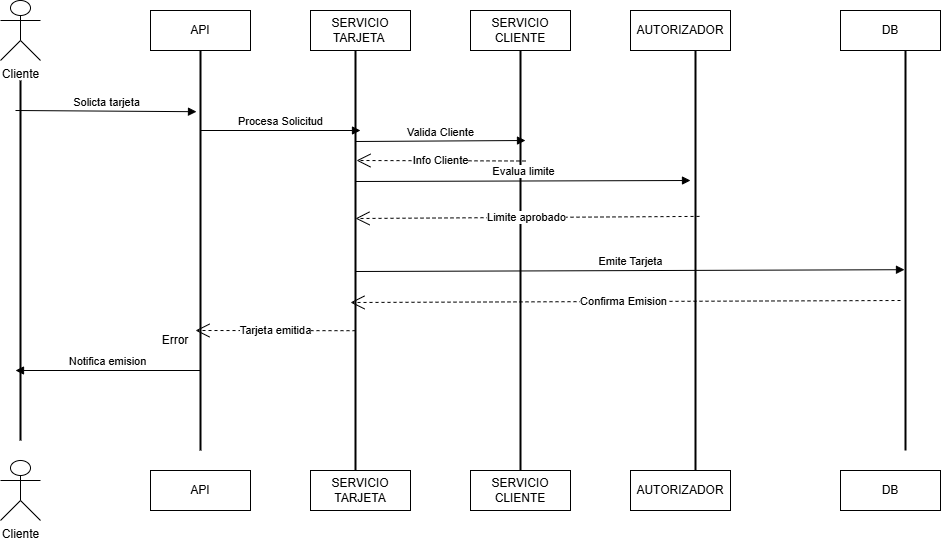

The diagram above was exported from draw.io. Its source (the exported page's mxGraphModel, read from the mxfile embedded in the PNG):
<mxGraphModel dx="854" dy="406" grid="1" gridSize="10" guides="1" tooltips="1" connect="1" arrows="1" fold="1" page="1" pageScale="1" pageWidth="827" pageHeight="1169" math="0" shadow="0">
  <root>
    <mxCell id="0" />
    <mxCell id="1" parent="0" />
    <mxCell id="VGKuaYGrvyQoSpSU4Xhm-120" value="Cliente" style="shape=umlActor;verticalLabelPosition=bottom;verticalAlign=top;html=1;outlineConnect=0;" vertex="1" parent="1">
      <mxGeometry x="90" y="320" width="40" height="60" as="geometry" />
    </mxCell>
    <mxCell id="VGKuaYGrvyQoSpSU4Xhm-123" value="API" style="whiteSpace=wrap;html=1;align=center;" vertex="1" parent="1">
      <mxGeometry x="240" y="330" width="100" height="40" as="geometry" />
    </mxCell>
    <mxCell id="VGKuaYGrvyQoSpSU4Xhm-124" value="SERVICIO TARJETA&amp;nbsp;" style="whiteSpace=wrap;html=1;align=center;" vertex="1" parent="1">
      <mxGeometry x="400" y="330" width="100" height="40" as="geometry" />
    </mxCell>
    <mxCell id="VGKuaYGrvyQoSpSU4Xhm-125" value="SERVICIO CLIENTE" style="whiteSpace=wrap;html=1;align=center;" vertex="1" parent="1">
      <mxGeometry x="560" y="330" width="100" height="40" as="geometry" />
    </mxCell>
    <mxCell id="VGKuaYGrvyQoSpSU4Xhm-126" value="AUTORIZADOR" style="whiteSpace=wrap;html=1;align=center;" vertex="1" parent="1">
      <mxGeometry x="720" y="330" width="100" height="40" as="geometry" />
    </mxCell>
    <mxCell id="VGKuaYGrvyQoSpSU4Xhm-127" value="Cliente" style="shape=umlActor;verticalLabelPosition=bottom;verticalAlign=top;html=1;outlineConnect=0;" vertex="1" parent="1">
      <mxGeometry x="90" y="780" width="40" height="60" as="geometry" />
    </mxCell>
    <mxCell id="VGKuaYGrvyQoSpSU4Xhm-128" value="API" style="whiteSpace=wrap;html=1;align=center;" vertex="1" parent="1">
      <mxGeometry x="240" y="790" width="100" height="40" as="geometry" />
    </mxCell>
    <mxCell id="VGKuaYGrvyQoSpSU4Xhm-129" value="SERVICIO TARJETA" style="whiteSpace=wrap;html=1;align=center;" vertex="1" parent="1">
      <mxGeometry x="400" y="790" width="100" height="40" as="geometry" />
    </mxCell>
    <mxCell id="VGKuaYGrvyQoSpSU4Xhm-130" value="SERVICIO CLIENTE" style="whiteSpace=wrap;html=1;align=center;" vertex="1" parent="1">
      <mxGeometry x="560" y="790" width="100" height="40" as="geometry" />
    </mxCell>
    <mxCell id="VGKuaYGrvyQoSpSU4Xhm-131" value="AUTORIZADOR" style="whiteSpace=wrap;html=1;align=center;" vertex="1" parent="1">
      <mxGeometry x="720" y="790" width="100" height="40" as="geometry" />
    </mxCell>
    <mxCell id="VGKuaYGrvyQoSpSU4Xhm-134" value="" style="line;strokeWidth=2;direction=south;html=1;" vertex="1" parent="1">
      <mxGeometry x="105" y="400" width="10" height="360" as="geometry" />
    </mxCell>
    <mxCell id="VGKuaYGrvyQoSpSU4Xhm-135" value="" style="line;strokeWidth=2;direction=south;html=1;" vertex="1" parent="1">
      <mxGeometry x="285" y="370" width="10" height="400" as="geometry" />
    </mxCell>
    <mxCell id="VGKuaYGrvyQoSpSU4Xhm-136" value="" style="line;strokeWidth=2;direction=south;html=1;" vertex="1" parent="1">
      <mxGeometry x="440" y="370" width="10" height="420" as="geometry" />
    </mxCell>
    <mxCell id="VGKuaYGrvyQoSpSU4Xhm-137" value="" style="line;strokeWidth=2;direction=south;html=1;" vertex="1" parent="1">
      <mxGeometry x="605" y="370" width="10" height="420" as="geometry" />
    </mxCell>
    <mxCell id="VGKuaYGrvyQoSpSU4Xhm-138" value="" style="line;strokeWidth=2;direction=south;html=1;" vertex="1" parent="1">
      <mxGeometry x="780" y="370" width="10" height="420" as="geometry" />
    </mxCell>
    <mxCell id="VGKuaYGrvyQoSpSU4Xhm-145" value="Solicta tarjeta&lt;span style=&quot;color: rgba(0, 0, 0, 0); font-family: monospace; font-size: 0px; text-align: start; background-color: rgb(251, 251, 251);&quot;&gt;%3CmxGraphModel%3E%3Croot%3E%3CmxCell%20id%3D%220%22%2F%3E%3CmxCell%20id%3D%221%22%20parent%3D%220%22%2F%3E%3CmxCell%20id%3D%222%22%20value%3D%22%22%20style%3D%22line%3BstrokeWidth%3D2%3Bdirection%3Dsouth%3Bhtml%3D1%3B%22%20vertex%3D%221%22%20parent%3D%221%22%3E%3CmxGeometry%20x%3D%22285%22%20y%3D%22370%22%20width%3D%2210%22%20height%3D%22360%22%20as%3D%22geometry%22%2F%3E%3C%2FmxCell%3E%3C%2Froot%3E%3C%2FmxGraphModel%3E&lt;/span&gt;" style="html=1;verticalAlign=bottom;endArrow=block;curved=0;rounded=0;entryX=0.153;entryY=0.9;entryDx=0;entryDy=0;entryPerimeter=0;" edge="1" parent="1" target="VGKuaYGrvyQoSpSU4Xhm-135">
      <mxGeometry width="80" relative="1" as="geometry">
        <mxPoint x="105" y="430" as="sourcePoint" />
        <mxPoint x="185" y="430" as="targetPoint" />
      </mxGeometry>
    </mxCell>
    <mxCell id="VGKuaYGrvyQoSpSU4Xhm-146" value="Procesa Solicitud" style="html=1;verticalAlign=bottom;endArrow=block;curved=0;rounded=0;" edge="1" parent="1">
      <mxGeometry width="80" relative="1" as="geometry">
        <mxPoint x="290" y="450" as="sourcePoint" />
        <mxPoint x="450" y="450" as="targetPoint" />
        <mxPoint as="offset" />
      </mxGeometry>
    </mxCell>
    <mxCell id="VGKuaYGrvyQoSpSU4Xhm-147" value="Valida Cliente" style="html=1;verticalAlign=bottom;endArrow=block;curved=0;rounded=0;" edge="1" parent="1">
      <mxGeometry width="80" relative="1" as="geometry">
        <mxPoint x="445" y="461" as="sourcePoint" />
        <mxPoint x="615" y="460" as="targetPoint" />
      </mxGeometry>
    </mxCell>
    <mxCell id="VGKuaYGrvyQoSpSU4Xhm-148" value="Tarjeta emitida" style="endArrow=open;endSize=12;dashed=1;html=1;rounded=0;entryX=0.444;entryY=0.2;entryDx=0;entryDy=0;entryPerimeter=0;exitX=0.538;exitY=0.5;exitDx=0;exitDy=0;exitPerimeter=0;" edge="1" parent="1">
      <mxGeometry x="0.0059" width="160" relative="1" as="geometry">
        <mxPoint x="445" y="650.2" as="sourcePoint" />
        <mxPoint x="285" y="650" as="targetPoint" />
        <mxPoint as="offset" />
      </mxGeometry>
    </mxCell>
    <mxCell id="VGKuaYGrvyQoSpSU4Xhm-150" value="Notifica emision" style="html=1;verticalAlign=bottom;endArrow=block;curved=0;rounded=0;" edge="1" parent="1">
      <mxGeometry width="80" relative="1" as="geometry">
        <mxPoint x="290" y="690" as="sourcePoint" />
        <mxPoint x="105" y="690" as="targetPoint" />
      </mxGeometry>
    </mxCell>
    <mxCell id="VGKuaYGrvyQoSpSU4Xhm-163" value="Info Cliente" style="endArrow=open;endSize=12;dashed=1;html=1;rounded=0;entryX=0.444;entryY=0.2;entryDx=0;entryDy=0;entryPerimeter=0;" edge="1" parent="1">
      <mxGeometry width="160" relative="1" as="geometry">
        <mxPoint x="615" y="480.5" as="sourcePoint" />
        <mxPoint x="446" y="480" as="targetPoint" />
      </mxGeometry>
    </mxCell>
    <mxCell id="VGKuaYGrvyQoSpSU4Xhm-164" value="Evalua limite" style="html=1;verticalAlign=bottom;endArrow=block;curved=0;rounded=0;entryX=0.325;entryY=1;entryDx=0;entryDy=0;entryPerimeter=0;" edge="1" parent="1">
      <mxGeometry width="80" relative="1" as="geometry">
        <mxPoint x="445" y="501" as="sourcePoint" />
        <mxPoint x="780" y="500" as="targetPoint" />
      </mxGeometry>
    </mxCell>
    <mxCell id="VGKuaYGrvyQoSpSU4Xhm-165" value="Limite aprobado" style="endArrow=open;endSize=12;dashed=1;html=1;rounded=0;entryX=0.4;entryY=0.5;entryDx=0;entryDy=0;entryPerimeter=0;exitX=0.395;exitY=0.1;exitDx=0;exitDy=0;exitPerimeter=0;" edge="1" parent="1" source="VGKuaYGrvyQoSpSU4Xhm-138" target="VGKuaYGrvyQoSpSU4Xhm-136">
      <mxGeometry x="0.0059" width="160" relative="1" as="geometry">
        <mxPoint x="619" y="530.5" as="sourcePoint" />
        <mxPoint x="450" y="530" as="targetPoint" />
        <mxPoint as="offset" />
      </mxGeometry>
    </mxCell>
    <mxCell id="VGKuaYGrvyQoSpSU4Xhm-167" value="Error" style="text;html=1;align=center;verticalAlign=middle;whiteSpace=wrap;rounded=0;" vertex="1" parent="1">
      <mxGeometry x="210" y="645" width="110" height="30" as="geometry" />
    </mxCell>
    <mxCell id="VGKuaYGrvyQoSpSU4Xhm-171" value="DB" style="whiteSpace=wrap;html=1;align=center;" vertex="1" parent="1">
      <mxGeometry x="930" y="330" width="100" height="40" as="geometry" />
    </mxCell>
    <mxCell id="VGKuaYGrvyQoSpSU4Xhm-172" value="DB" style="whiteSpace=wrap;html=1;align=center;" vertex="1" parent="1">
      <mxGeometry x="930" y="790" width="100" height="40" as="geometry" />
    </mxCell>
    <mxCell id="VGKuaYGrvyQoSpSU4Xhm-173" value="" style="line;strokeWidth=2;direction=south;html=1;" vertex="1" parent="1">
      <mxGeometry x="990" y="370" width="10" height="400" as="geometry" />
    </mxCell>
    <mxCell id="VGKuaYGrvyQoSpSU4Xhm-177" value="Confirma Emision" style="endArrow=open;endSize=12;dashed=1;html=1;rounded=0;entryX=0.444;entryY=0.2;entryDx=0;entryDy=0;entryPerimeter=0;exitX=0.585;exitY=0.9;exitDx=0;exitDy=0;exitPerimeter=0;" edge="1" parent="1">
      <mxGeometry x="0.0059" width="160" relative="1" as="geometry">
        <mxPoint x="990" y="620" as="sourcePoint" />
        <mxPoint x="440" y="622" as="targetPoint" />
        <mxPoint as="offset" />
      </mxGeometry>
    </mxCell>
    <mxCell id="VGKuaYGrvyQoSpSU4Xhm-176" value="Emite Tarjeta" style="html=1;verticalAlign=bottom;endArrow=block;curved=0;rounded=0;entryX=0.548;entryY=0.6;entryDx=0;entryDy=0;entryPerimeter=0;" edge="1" parent="1" target="VGKuaYGrvyQoSpSU4Xhm-173">
      <mxGeometry x="0.003" width="80" relative="1" as="geometry">
        <mxPoint x="445" y="591" as="sourcePoint" />
        <mxPoint x="780" y="590" as="targetPoint" />
        <mxPoint as="offset" />
      </mxGeometry>
    </mxCell>
  </root>
</mxGraphModel>